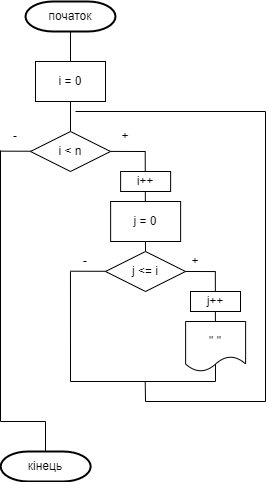

The diagram above was exported from draw.io. Its source (the exported page's mxGraphModel, read from the mxfile embedded in the PNG):
<mxGraphModel dx="1615" dy="-187" grid="1" gridSize="10" guides="1" tooltips="1" connect="1" arrows="1" fold="1" page="1" pageScale="1" pageWidth="827" pageHeight="1169" math="0" shadow="0">
  <root>
    <mxCell id="WIyWlLk6GJQsqaUBKTNV-0" />
    <mxCell id="WIyWlLk6GJQsqaUBKTNV-1" parent="WIyWlLk6GJQsqaUBKTNV-0" />
    <mxCell id="7O2WJE5ojyu6FJ0frFMw-39" value="" style="endArrow=none;html=1;rounded=0;" parent="WIyWlLk6GJQsqaUBKTNV-1" edge="1">
      <mxGeometry width="50" height="50" relative="1" as="geometry">
        <mxPoint x="500" y="2370" as="sourcePoint" />
        <mxPoint x="499.83" y="2260" as="targetPoint" />
      </mxGeometry>
    </mxCell>
    <mxCell id="7O2WJE5ojyu6FJ0frFMw-34" value="" style="endArrow=none;html=1;rounded=0;" parent="WIyWlLk6GJQsqaUBKTNV-1" edge="1">
      <mxGeometry width="50" height="50" relative="1" as="geometry">
        <mxPoint x="355" y="2259.71" as="sourcePoint" />
        <mxPoint x="500" y="2260.05" as="targetPoint" />
      </mxGeometry>
    </mxCell>
    <mxCell id="7O2WJE5ojyu6FJ0frFMw-28" value="" style="endArrow=none;html=1;rounded=0;" parent="WIyWlLk6GJQsqaUBKTNV-1" edge="1">
      <mxGeometry width="50" height="50" relative="1" as="geometry">
        <mxPoint x="430" y="2240" as="sourcePoint" />
        <mxPoint x="429.71" y="2140" as="targetPoint" />
      </mxGeometry>
    </mxCell>
    <mxCell id="7O2WJE5ojyu6FJ0frFMw-23" value="" style="endArrow=none;html=1;rounded=0;" parent="WIyWlLk6GJQsqaUBKTNV-1" edge="1">
      <mxGeometry width="50" height="50" relative="1" as="geometry">
        <mxPoint x="285" y="2139.66" as="sourcePoint" />
        <mxPoint x="430" y="2140" as="targetPoint" />
      </mxGeometry>
    </mxCell>
    <mxCell id="7O2WJE5ojyu6FJ0frFMw-18" value="" style="endArrow=none;html=1;rounded=0;exitX=0.5;exitY=0;exitDx=0;exitDy=0;" parent="WIyWlLk6GJQsqaUBKTNV-1" source="7O2WJE5ojyu6FJ0frFMw-21" edge="1" target="sTuavB5TXnjjP-7MNM6C-0">
      <mxGeometry width="50" height="50" relative="1" as="geometry">
        <mxPoint x="355" y="2060" as="sourcePoint" />
        <mxPoint x="354.71" y="1970" as="targetPoint" />
      </mxGeometry>
    </mxCell>
    <mxCell id="s01UQe_8-lCWQOqlGUb--0" value="" style="strokeWidth=2;html=1;shape=mxgraph.flowchart.terminator;whiteSpace=wrap;rounded=1;" parent="WIyWlLk6GJQsqaUBKTNV-1" vertex="1">
      <mxGeometry x="310" y="1990" width="90" height="30" as="geometry" />
    </mxCell>
    <mxCell id="sTuavB5TXnjjP-7MNM6C-0" value="початок" style="text;html=1;align=center;verticalAlign=middle;whiteSpace=wrap;rounded=0;" parent="WIyWlLk6GJQsqaUBKTNV-1" vertex="1">
      <mxGeometry x="325" y="1990" width="60" height="30" as="geometry" />
    </mxCell>
    <mxCell id="7O2WJE5ojyu6FJ0frFMw-19" value="" style="rounded=0;whiteSpace=wrap;html=1;" parent="WIyWlLk6GJQsqaUBKTNV-1" vertex="1">
      <mxGeometry x="320" y="2050" width="70" height="40" as="geometry" />
    </mxCell>
    <mxCell id="7O2WJE5ojyu6FJ0frFMw-20" value="i = 0" style="text;html=1;align=center;verticalAlign=middle;whiteSpace=wrap;rounded=0;" parent="WIyWlLk6GJQsqaUBKTNV-1" vertex="1">
      <mxGeometry x="320" y="2060" width="70" height="20" as="geometry" />
    </mxCell>
    <mxCell id="7O2WJE5ojyu6FJ0frFMw-21" value="" style="rhombus;whiteSpace=wrap;html=1;" parent="WIyWlLk6GJQsqaUBKTNV-1" vertex="1">
      <mxGeometry x="315" y="2120" width="80" height="40" as="geometry" />
    </mxCell>
    <mxCell id="7O2WJE5ojyu6FJ0frFMw-22" value="i &amp;lt; n" style="text;html=1;align=center;verticalAlign=middle;whiteSpace=wrap;rounded=0;" parent="WIyWlLk6GJQsqaUBKTNV-1" vertex="1">
      <mxGeometry x="330.12" y="2130" width="50" height="20" as="geometry" />
    </mxCell>
    <mxCell id="7O2WJE5ojyu6FJ0frFMw-24" value="+" style="text;html=1;align=center;verticalAlign=middle;whiteSpace=wrap;rounded=0;" parent="WIyWlLk6GJQsqaUBKTNV-1" vertex="1">
      <mxGeometry x="400.12" y="2115" width="20" height="20" as="geometry" />
    </mxCell>
    <mxCell id="7O2WJE5ojyu6FJ0frFMw-25" value="-" style="text;html=1;align=center;verticalAlign=middle;whiteSpace=wrap;rounded=0;" parent="WIyWlLk6GJQsqaUBKTNV-1" vertex="1">
      <mxGeometry x="290.12" y="2115" width="20" height="20" as="geometry" />
    </mxCell>
    <mxCell id="7O2WJE5ojyu6FJ0frFMw-27" value="" style="rounded=0;whiteSpace=wrap;html=1;" parent="WIyWlLk6GJQsqaUBKTNV-1" vertex="1">
      <mxGeometry x="405.12" y="2160" width="50" height="20" as="geometry" />
    </mxCell>
    <mxCell id="7O2WJE5ojyu6FJ0frFMw-26" value="i++" style="text;html=1;align=center;verticalAlign=middle;whiteSpace=wrap;rounded=0;" parent="WIyWlLk6GJQsqaUBKTNV-1" vertex="1">
      <mxGeometry x="420.18000000000006" y="2165" width="19.88" height="10" as="geometry" />
    </mxCell>
    <mxCell id="7O2WJE5ojyu6FJ0frFMw-29" value="" style="rounded=0;whiteSpace=wrap;html=1;" parent="WIyWlLk6GJQsqaUBKTNV-1" vertex="1">
      <mxGeometry x="395.12" y="2190" width="70" height="40" as="geometry" />
    </mxCell>
    <mxCell id="7O2WJE5ojyu6FJ0frFMw-30" value="j = 0" style="text;html=1;align=center;verticalAlign=middle;whiteSpace=wrap;rounded=0;" parent="WIyWlLk6GJQsqaUBKTNV-1" vertex="1">
      <mxGeometry x="395.12" y="2200" width="70" height="20" as="geometry" />
    </mxCell>
    <mxCell id="7O2WJE5ojyu6FJ0frFMw-32" value="" style="rhombus;whiteSpace=wrap;html=1;" parent="WIyWlLk6GJQsqaUBKTNV-1" vertex="1">
      <mxGeometry x="390" y="2240" width="80" height="40" as="geometry" />
    </mxCell>
    <mxCell id="7O2WJE5ojyu6FJ0frFMw-33" value="j &amp;lt;= i" style="text;html=1;align=center;verticalAlign=middle;whiteSpace=wrap;rounded=0;" parent="WIyWlLk6GJQsqaUBKTNV-1" vertex="1">
      <mxGeometry x="405.12" y="2250" width="50" height="20" as="geometry" />
    </mxCell>
    <mxCell id="7O2WJE5ojyu6FJ0frFMw-35" value="+" style="text;html=1;align=center;verticalAlign=middle;whiteSpace=wrap;rounded=0;" parent="WIyWlLk6GJQsqaUBKTNV-1" vertex="1">
      <mxGeometry x="470" y="2240" width="20" height="20" as="geometry" />
    </mxCell>
    <mxCell id="7O2WJE5ojyu6FJ0frFMw-36" value="-" style="text;html=1;align=center;verticalAlign=middle;whiteSpace=wrap;rounded=0;" parent="WIyWlLk6GJQsqaUBKTNV-1" vertex="1">
      <mxGeometry x="360" y="2240" width="20" height="20" as="geometry" />
    </mxCell>
    <mxCell id="7O2WJE5ojyu6FJ0frFMw-37" value="" style="rounded=0;whiteSpace=wrap;html=1;" parent="WIyWlLk6GJQsqaUBKTNV-1" vertex="1">
      <mxGeometry x="475" y="2280" width="50" height="20" as="geometry" />
    </mxCell>
    <mxCell id="7O2WJE5ojyu6FJ0frFMw-38" value="j++" style="text;html=1;align=center;verticalAlign=middle;whiteSpace=wrap;rounded=0;" parent="WIyWlLk6GJQsqaUBKTNV-1" vertex="1">
      <mxGeometry x="490.06000000000006" y="2285" width="19.88" height="10" as="geometry" />
    </mxCell>
    <mxCell id="7O2WJE5ojyu6FJ0frFMw-41" value="" style="shape=document;whiteSpace=wrap;html=1;boundedLbl=1;" parent="WIyWlLk6GJQsqaUBKTNV-1" vertex="1">
      <mxGeometry x="470.12" y="2310" width="60" height="50" as="geometry" />
    </mxCell>
    <mxCell id="7O2WJE5ojyu6FJ0frFMw-42" value="&quot; &quot;" style="text;html=1;align=center;verticalAlign=middle;whiteSpace=wrap;rounded=0;" parent="WIyWlLk6GJQsqaUBKTNV-1" vertex="1">
      <mxGeometry x="480.12" y="2320" width="40" height="20" as="geometry" />
    </mxCell>
    <mxCell id="7O2WJE5ojyu6FJ0frFMw-43" value="" style="endArrow=none;html=1;rounded=0;" parent="WIyWlLk6GJQsqaUBKTNV-1" edge="1">
      <mxGeometry width="50" height="50" relative="1" as="geometry">
        <mxPoint x="355" y="2370" as="sourcePoint" />
        <mxPoint x="354.95" y="2260" as="targetPoint" />
      </mxGeometry>
    </mxCell>
    <mxCell id="7O2WJE5ojyu6FJ0frFMw-44" value="" style="endArrow=none;html=1;rounded=0;" parent="WIyWlLk6GJQsqaUBKTNV-1" edge="1">
      <mxGeometry width="50" height="50" relative="1" as="geometry">
        <mxPoint x="355" y="2370" as="sourcePoint" />
        <mxPoint x="500" y="2370" as="targetPoint" />
      </mxGeometry>
    </mxCell>
    <mxCell id="7O2WJE5ojyu6FJ0frFMw-45" value="" style="endArrow=none;html=1;rounded=0;" parent="WIyWlLk6GJQsqaUBKTNV-1" edge="1">
      <mxGeometry width="50" height="50" relative="1" as="geometry">
        <mxPoint x="360" y="2100" as="sourcePoint" />
        <mxPoint x="429.71000000000004" y="2370" as="targetPoint" />
        <Array as="points">
          <mxPoint x="550" y="2100" />
          <mxPoint x="550" y="2390" />
          <mxPoint x="430" y="2390" />
        </Array>
      </mxGeometry>
    </mxCell>
    <mxCell id="7O2WJE5ojyu6FJ0frFMw-46" value="" style="endArrow=none;html=1;rounded=0;" parent="WIyWlLk6GJQsqaUBKTNV-1" edge="1">
      <mxGeometry width="50" height="50" relative="1" as="geometry">
        <mxPoint x="330" y="2440" as="sourcePoint" />
        <mxPoint x="285" y="2139" as="targetPoint" />
        <Array as="points">
          <mxPoint x="330" y="2410" />
          <mxPoint x="285" y="2410" />
        </Array>
      </mxGeometry>
    </mxCell>
    <mxCell id="7O2WJE5ojyu6FJ0frFMw-51" value="" style="strokeWidth=2;html=1;shape=mxgraph.flowchart.terminator;whiteSpace=wrap;rounded=1;" parent="WIyWlLk6GJQsqaUBKTNV-1" vertex="1">
      <mxGeometry x="285.18" y="2440" width="90" height="30" as="geometry" />
    </mxCell>
    <mxCell id="7O2WJE5ojyu6FJ0frFMw-52" value="кінець" style="text;html=1;align=center;verticalAlign=middle;whiteSpace=wrap;rounded=0;" parent="WIyWlLk6GJQsqaUBKTNV-1" vertex="1">
      <mxGeometry x="300.18" y="2440" width="60" height="30" as="geometry" />
    </mxCell>
  </root>
</mxGraphModel>